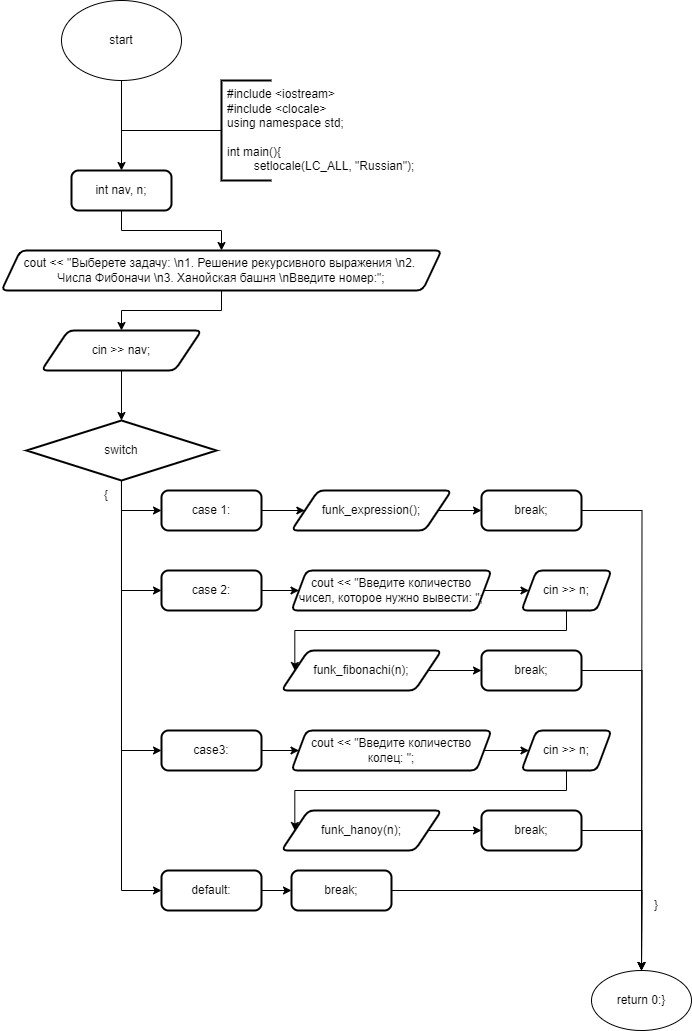

The diagram above was exported from draw.io. Its source (the exported page's mxGraphModel, read from the mxfile embedded in the PNG):
<mxGraphModel dx="472" dy="828" grid="1" gridSize="10" guides="1" tooltips="1" connect="1" arrows="1" fold="1" page="1" pageScale="1" pageWidth="827" pageHeight="1169" math="0" shadow="0">
  <root>
    <mxCell id="0" />
    <mxCell id="1" parent="0" />
    <mxCell id="fCbSsRZ2tEqlu-2vmy3c-1" value="start" style="ellipse;whiteSpace=wrap;html=1;" parent="1" vertex="1">
      <mxGeometry x="180" y="30" width="120" height="80" as="geometry" />
    </mxCell>
    <mxCell id="fCbSsRZ2tEqlu-2vmy3c-2" value="" style="endArrow=classic;html=1;rounded=0;labelBackgroundColor=default;strokeColor=default;align=center;verticalAlign=middle;fontFamily=Helvetica;fontSize=11;fontColor=default;shape=connector;edgeStyle=orthogonalEdgeStyle;exitX=0.5;exitY=1;exitDx=0;exitDy=0;" parent="1" source="fCbSsRZ2tEqlu-2vmy3c-1" target="fCbSsRZ2tEqlu-2vmy3c-6" edge="1">
      <mxGeometry width="50" height="50" relative="1" as="geometry">
        <mxPoint x="290.29" y="200" as="sourcePoint" />
        <mxPoint x="240" y="230" as="targetPoint" />
      </mxGeometry>
    </mxCell>
    <mxCell id="fCbSsRZ2tEqlu-2vmy3c-3" style="edgeStyle=orthogonalEdgeStyle;rounded=0;orthogonalLoop=1;jettySize=auto;html=1;exitX=0;exitY=0.5;exitDx=0;exitDy=0;exitPerimeter=0;endArrow=none;endFill=0;strokeWidth=1;" parent="1" source="fCbSsRZ2tEqlu-2vmy3c-4" edge="1">
      <mxGeometry relative="1" as="geometry">
        <mxPoint x="240" y="160" as="targetPoint" />
        <mxPoint x="300" y="160" as="sourcePoint" />
      </mxGeometry>
    </mxCell>
    <mxCell id="fCbSsRZ2tEqlu-2vmy3c-4" value="" style="strokeWidth=2;html=1;shape=mxgraph.flowchart.annotation_1;align=left;pointerEvents=1;" parent="1" vertex="1">
      <mxGeometry x="340" y="110" width="50" height="100" as="geometry" />
    </mxCell>
    <mxCell id="fCbSsRZ2tEqlu-2vmy3c-5" value="#include &amp;lt;iostream&amp;gt;&lt;br&gt;#include &amp;lt;clocale&amp;gt;&lt;br&gt;using namespace std;&lt;br&gt;&lt;br&gt;int main(){&lt;br&gt;&lt;span style=&quot;white-space: pre;&quot;&gt;&#09;&lt;/span&gt;setlocale(LC_ALL, &quot;Russian&quot;);" style="text;strokeColor=none;fillColor=none;align=left;verticalAlign=middle;spacingLeft=4;spacingRight=4;overflow=hidden;points=[[0,0.5],[1,0.5]];portConstraint=eastwest;rotatable=0;whiteSpace=wrap;html=1;" parent="1" vertex="1">
      <mxGeometry x="340" y="110" width="220" height="100" as="geometry" />
    </mxCell>
    <mxCell id="fCbSsRZ2tEqlu-2vmy3c-7" style="edgeStyle=orthogonalEdgeStyle;rounded=0;orthogonalLoop=1;jettySize=auto;html=1;exitX=0.5;exitY=1;exitDx=0;exitDy=0;" parent="1" source="fCbSsRZ2tEqlu-2vmy3c-6" target="fCbSsRZ2tEqlu-2vmy3c-8" edge="1">
      <mxGeometry relative="1" as="geometry">
        <mxPoint x="239.56521739130437" y="280" as="targetPoint" />
      </mxGeometry>
    </mxCell>
    <mxCell id="fCbSsRZ2tEqlu-2vmy3c-6" value="int nav, n;" style="rounded=1;whiteSpace=wrap;html=1;absoluteArcSize=1;arcSize=14;strokeWidth=2;" parent="1" vertex="1">
      <mxGeometry x="189.9999999999999" y="200" width="100" height="40" as="geometry" />
    </mxCell>
    <mxCell id="fCbSsRZ2tEqlu-2vmy3c-9" style="edgeStyle=orthogonalEdgeStyle;rounded=0;orthogonalLoop=1;jettySize=auto;html=1;exitX=0.5;exitY=1;exitDx=0;exitDy=0;" parent="1" source="fCbSsRZ2tEqlu-2vmy3c-8" target="fCbSsRZ2tEqlu-2vmy3c-10" edge="1">
      <mxGeometry relative="1" as="geometry">
        <mxPoint x="240" y="360" as="targetPoint" />
      </mxGeometry>
    </mxCell>
    <mxCell id="fCbSsRZ2tEqlu-2vmy3c-8" value="&lt;div&gt;cout &amp;lt;&amp;lt; &quot;Выберете задачу: \n1. Решение рекурсивного выражения \n2.&amp;nbsp;&lt;/div&gt;&lt;div&gt;Числа Фибоначи \n3. Ханойская башня \nВведите номер:&quot;;&lt;/div&gt;" style="shape=parallelogram;html=1;strokeWidth=2;perimeter=parallelogramPerimeter;whiteSpace=wrap;rounded=1;arcSize=12;size=0.043282821484202545;" parent="1" vertex="1">
      <mxGeometry x="119.99" y="280" width="440.01" height="40" as="geometry" />
    </mxCell>
    <mxCell id="fCbSsRZ2tEqlu-2vmy3c-11" style="edgeStyle=orthogonalEdgeStyle;rounded=0;orthogonalLoop=1;jettySize=auto;html=1;exitX=0.5;exitY=1;exitDx=0;exitDy=0;entryX=0.5;entryY=0;entryDx=0;entryDy=0;entryPerimeter=0;" parent="1" source="fCbSsRZ2tEqlu-2vmy3c-10" target="fCbSsRZ2tEqlu-2vmy3c-13" edge="1">
      <mxGeometry relative="1" as="geometry">
        <mxPoint x="240" y="440" as="targetPoint" />
      </mxGeometry>
    </mxCell>
    <mxCell id="fCbSsRZ2tEqlu-2vmy3c-10" value="cin &amp;gt;&amp;gt; nav;" style="shape=parallelogram;html=1;strokeWidth=2;perimeter=parallelogramPerimeter;whiteSpace=wrap;rounded=1;arcSize=12;size=0.16666666666666666;" parent="1" vertex="1">
      <mxGeometry x="160" y="360" width="160" height="40" as="geometry" />
    </mxCell>
    <mxCell id="fCbSsRZ2tEqlu-2vmy3c-12" style="edgeStyle=orthogonalEdgeStyle;rounded=0;orthogonalLoop=1;jettySize=auto;html=1;exitX=0.5;exitY=1;exitDx=0;exitDy=0;exitPerimeter=0;entryX=0;entryY=0.5;entryDx=0;entryDy=0;" parent="1" source="fCbSsRZ2tEqlu-2vmy3c-13" target="fCbSsRZ2tEqlu-2vmy3c-15" edge="1">
      <mxGeometry relative="1" as="geometry">
        <mxPoint x="243.47619047619048" y="659.9999999999995" as="targetPoint" />
      </mxGeometry>
    </mxCell>
    <mxCell id="fCbSsRZ2tEqlu-2vmy3c-39" style="edgeStyle=orthogonalEdgeStyle;rounded=0;orthogonalLoop=1;jettySize=auto;html=1;exitX=0.5;exitY=1;exitDx=0;exitDy=0;exitPerimeter=0;entryX=0;entryY=0.5;entryDx=0;entryDy=0;" parent="1" source="fCbSsRZ2tEqlu-2vmy3c-13" target="fCbSsRZ2tEqlu-2vmy3c-31" edge="1">
      <mxGeometry relative="1" as="geometry" />
    </mxCell>
    <mxCell id="fCbSsRZ2tEqlu-2vmy3c-13" value="switch" style="strokeWidth=2;html=1;shape=mxgraph.flowchart.decision;whiteSpace=wrap;" parent="1" vertex="1">
      <mxGeometry x="144.99" y="449.99999999999955" width="190" height="60" as="geometry" />
    </mxCell>
    <mxCell id="fCbSsRZ2tEqlu-2vmy3c-14" style="edgeStyle=orthogonalEdgeStyle;rounded=0;orthogonalLoop=1;jettySize=auto;html=1;exitX=1;exitY=0.5;exitDx=0;exitDy=0;entryX=0;entryY=0.5;entryDx=0;entryDy=0;" parent="1" source="fCbSsRZ2tEqlu-2vmy3c-15" target="fCbSsRZ2tEqlu-2vmy3c-16" edge="1">
      <mxGeometry relative="1" as="geometry">
        <mxPoint x="413" y="539.9999999999995" as="targetPoint" />
      </mxGeometry>
    </mxCell>
    <mxCell id="fCbSsRZ2tEqlu-2vmy3c-15" value="case 1:" style="rounded=1;whiteSpace=wrap;html=1;absoluteArcSize=1;arcSize=14;strokeWidth=2;" parent="1" vertex="1">
      <mxGeometry x="280" y="520" width="100" height="40" as="geometry" />
    </mxCell>
    <mxCell id="fCbSsRZ2tEqlu-2vmy3c-17" style="edgeStyle=orthogonalEdgeStyle;rounded=0;orthogonalLoop=1;jettySize=auto;html=1;exitX=1;exitY=0.5;exitDx=0;exitDy=0;" parent="1" source="fCbSsRZ2tEqlu-2vmy3c-16" target="fCbSsRZ2tEqlu-2vmy3c-18" edge="1">
      <mxGeometry relative="1" as="geometry">
        <mxPoint x="600" y="539.9473684210527" as="targetPoint" />
      </mxGeometry>
    </mxCell>
    <mxCell id="fCbSsRZ2tEqlu-2vmy3c-16" value="funk_expression();" style="shape=parallelogram;html=1;strokeWidth=2;perimeter=parallelogramPerimeter;whiteSpace=wrap;rounded=1;arcSize=12;size=0.16666666666666666;" parent="1" vertex="1">
      <mxGeometry x="410" y="520" width="160" height="40" as="geometry" />
    </mxCell>
    <mxCell id="fCbSsRZ2tEqlu-2vmy3c-44" style="edgeStyle=orthogonalEdgeStyle;rounded=0;orthogonalLoop=1;jettySize=auto;html=1;exitX=1;exitY=0.5;exitDx=0;exitDy=0;" parent="1" source="fCbSsRZ2tEqlu-2vmy3c-18" edge="1">
      <mxGeometry relative="1" as="geometry">
        <mxPoint x="760" y="1000" as="targetPoint" />
      </mxGeometry>
    </mxCell>
    <mxCell id="fCbSsRZ2tEqlu-2vmy3c-18" value="break;" style="rounded=1;whiteSpace=wrap;html=1;absoluteArcSize=1;arcSize=14;strokeWidth=2;" parent="1" vertex="1">
      <mxGeometry x="600" y="519.9973684210527" width="100" height="40" as="geometry" />
    </mxCell>
    <mxCell id="fCbSsRZ2tEqlu-2vmy3c-19" value="" style="endArrow=classic;html=1;rounded=0;exitX=0.5;exitY=1;exitDx=0;exitDy=0;exitPerimeter=0;entryX=0;entryY=0.5;entryDx=0;entryDy=0;" parent="1" source="fCbSsRZ2tEqlu-2vmy3c-13" target="fCbSsRZ2tEqlu-2vmy3c-20" edge="1">
      <mxGeometry width="50" height="50" relative="1" as="geometry">
        <mxPoint x="380.0000000000001" y="530" as="sourcePoint" />
        <mxPoint x="270" y="620" as="targetPoint" />
        <Array as="points">
          <mxPoint x="240" y="620" />
        </Array>
      </mxGeometry>
    </mxCell>
    <mxCell id="fCbSsRZ2tEqlu-2vmy3c-21" style="edgeStyle=orthogonalEdgeStyle;rounded=0;orthogonalLoop=1;jettySize=auto;html=1;exitX=1;exitY=0.5;exitDx=0;exitDy=0;" parent="1" source="fCbSsRZ2tEqlu-2vmy3c-20" target="fCbSsRZ2tEqlu-2vmy3c-22" edge="1">
      <mxGeometry relative="1" as="geometry">
        <mxPoint x="420" y="620.3529411764707" as="targetPoint" />
      </mxGeometry>
    </mxCell>
    <mxCell id="fCbSsRZ2tEqlu-2vmy3c-20" value="case 2:" style="rounded=1;whiteSpace=wrap;html=1;absoluteArcSize=1;arcSize=14;strokeWidth=2;" parent="1" vertex="1">
      <mxGeometry x="280" y="600" width="100" height="40" as="geometry" />
    </mxCell>
    <mxCell id="fCbSsRZ2tEqlu-2vmy3c-23" style="edgeStyle=orthogonalEdgeStyle;rounded=0;orthogonalLoop=1;jettySize=auto;html=1;exitX=1;exitY=0.5;exitDx=0;exitDy=0;" parent="1" source="fCbSsRZ2tEqlu-2vmy3c-22" target="fCbSsRZ2tEqlu-2vmy3c-24" edge="1">
      <mxGeometry relative="1" as="geometry">
        <mxPoint x="640" y="620.3529411764707" as="targetPoint" />
      </mxGeometry>
    </mxCell>
    <mxCell id="fCbSsRZ2tEqlu-2vmy3c-22" value="cout &amp;lt;&amp;lt; &quot;Введите количество чисел, которое нужно вывести: &quot;;" style="shape=parallelogram;html=1;strokeWidth=2;perimeter=parallelogramPerimeter;whiteSpace=wrap;rounded=1;arcSize=12;size=0.07500000000000001;" parent="1" vertex="1">
      <mxGeometry x="410" y="600" width="200" height="40" as="geometry" />
    </mxCell>
    <mxCell id="fCbSsRZ2tEqlu-2vmy3c-26" style="edgeStyle=orthogonalEdgeStyle;rounded=0;orthogonalLoop=1;jettySize=auto;html=1;exitX=0.5;exitY=1;exitDx=0;exitDy=0;entryX=0;entryY=0.5;entryDx=0;entryDy=0;" parent="1" source="fCbSsRZ2tEqlu-2vmy3c-24" target="fCbSsRZ2tEqlu-2vmy3c-25" edge="1">
      <mxGeometry relative="1" as="geometry" />
    </mxCell>
    <mxCell id="fCbSsRZ2tEqlu-2vmy3c-24" value="cin &amp;gt;&amp;gt; n;" style="shape=parallelogram;html=1;strokeWidth=2;perimeter=parallelogramPerimeter;whiteSpace=wrap;rounded=1;arcSize=12;size=0.16666666666666666;" parent="1" vertex="1">
      <mxGeometry x="640" y="600" width="90" height="40" as="geometry" />
    </mxCell>
    <mxCell id="fCbSsRZ2tEqlu-2vmy3c-29" style="edgeStyle=orthogonalEdgeStyle;rounded=0;orthogonalLoop=1;jettySize=auto;html=1;exitX=1;exitY=0.5;exitDx=0;exitDy=0;entryX=0;entryY=0.5;entryDx=0;entryDy=0;" parent="1" source="fCbSsRZ2tEqlu-2vmy3c-25" target="fCbSsRZ2tEqlu-2vmy3c-27" edge="1">
      <mxGeometry relative="1" as="geometry" />
    </mxCell>
    <mxCell id="fCbSsRZ2tEqlu-2vmy3c-25" value="funk_fibonachi(n);" style="shape=parallelogram;html=1;strokeWidth=2;perimeter=parallelogramPerimeter;whiteSpace=wrap;rounded=1;arcSize=12;size=0.16666666666666666;" parent="1" vertex="1">
      <mxGeometry x="400" y="680" width="160" height="40" as="geometry" />
    </mxCell>
    <mxCell id="fCbSsRZ2tEqlu-2vmy3c-45" style="edgeStyle=orthogonalEdgeStyle;rounded=0;orthogonalLoop=1;jettySize=auto;html=1;exitX=1;exitY=0.5;exitDx=0;exitDy=0;" parent="1" source="fCbSsRZ2tEqlu-2vmy3c-27" edge="1">
      <mxGeometry relative="1" as="geometry">
        <mxPoint x="760" y="1000" as="targetPoint" />
      </mxGeometry>
    </mxCell>
    <mxCell id="fCbSsRZ2tEqlu-2vmy3c-27" value="break;" style="rounded=1;whiteSpace=wrap;html=1;absoluteArcSize=1;arcSize=14;strokeWidth=2;" parent="1" vertex="1">
      <mxGeometry x="600" y="679.9973684210527" width="100" height="40" as="geometry" />
    </mxCell>
    <mxCell id="fCbSsRZ2tEqlu-2vmy3c-30" style="edgeStyle=orthogonalEdgeStyle;rounded=0;orthogonalLoop=1;jettySize=auto;html=1;exitX=1;exitY=0.5;exitDx=0;exitDy=0;" parent="1" source="fCbSsRZ2tEqlu-2vmy3c-31" target="fCbSsRZ2tEqlu-2vmy3c-33" edge="1">
      <mxGeometry relative="1" as="geometry">
        <mxPoint x="420" y="780.3529411764707" as="targetPoint" />
      </mxGeometry>
    </mxCell>
    <mxCell id="fCbSsRZ2tEqlu-2vmy3c-31" value="case3:" style="rounded=1;whiteSpace=wrap;html=1;absoluteArcSize=1;arcSize=14;strokeWidth=2;" parent="1" vertex="1">
      <mxGeometry x="280" y="760" width="100" height="40" as="geometry" />
    </mxCell>
    <mxCell id="fCbSsRZ2tEqlu-2vmy3c-32" style="edgeStyle=orthogonalEdgeStyle;rounded=0;orthogonalLoop=1;jettySize=auto;html=1;exitX=1;exitY=0.5;exitDx=0;exitDy=0;" parent="1" source="fCbSsRZ2tEqlu-2vmy3c-33" target="fCbSsRZ2tEqlu-2vmy3c-35" edge="1">
      <mxGeometry relative="1" as="geometry">
        <mxPoint x="640" y="780.3529411764707" as="targetPoint" />
      </mxGeometry>
    </mxCell>
    <mxCell id="fCbSsRZ2tEqlu-2vmy3c-33" value="cout &amp;lt;&amp;lt; &quot;Введите количество колец: &quot;;" style="shape=parallelogram;html=1;strokeWidth=2;perimeter=parallelogramPerimeter;whiteSpace=wrap;rounded=1;arcSize=12;size=0.07500000000000001;" parent="1" vertex="1">
      <mxGeometry x="410" y="760" width="200" height="40" as="geometry" />
    </mxCell>
    <mxCell id="fCbSsRZ2tEqlu-2vmy3c-34" style="edgeStyle=orthogonalEdgeStyle;rounded=0;orthogonalLoop=1;jettySize=auto;html=1;exitX=0.5;exitY=1;exitDx=0;exitDy=0;entryX=0;entryY=0.5;entryDx=0;entryDy=0;" parent="1" source="fCbSsRZ2tEqlu-2vmy3c-35" target="fCbSsRZ2tEqlu-2vmy3c-37" edge="1">
      <mxGeometry relative="1" as="geometry" />
    </mxCell>
    <mxCell id="fCbSsRZ2tEqlu-2vmy3c-35" value="cin &amp;gt;&amp;gt; n;" style="shape=parallelogram;html=1;strokeWidth=2;perimeter=parallelogramPerimeter;whiteSpace=wrap;rounded=1;arcSize=12;size=0.16666666666666666;" parent="1" vertex="1">
      <mxGeometry x="640" y="760" width="90" height="40" as="geometry" />
    </mxCell>
    <mxCell id="fCbSsRZ2tEqlu-2vmy3c-36" style="edgeStyle=orthogonalEdgeStyle;rounded=0;orthogonalLoop=1;jettySize=auto;html=1;exitX=1;exitY=0.5;exitDx=0;exitDy=0;entryX=0;entryY=0.5;entryDx=0;entryDy=0;" parent="1" source="fCbSsRZ2tEqlu-2vmy3c-37" target="fCbSsRZ2tEqlu-2vmy3c-38" edge="1">
      <mxGeometry relative="1" as="geometry" />
    </mxCell>
    <mxCell id="fCbSsRZ2tEqlu-2vmy3c-37" value="funk_hanoy(n);" style="shape=parallelogram;html=1;strokeWidth=2;perimeter=parallelogramPerimeter;whiteSpace=wrap;rounded=1;arcSize=12;size=0.16666666666666666;" parent="1" vertex="1">
      <mxGeometry x="400" y="840" width="160" height="40" as="geometry" />
    </mxCell>
    <mxCell id="fCbSsRZ2tEqlu-2vmy3c-46" style="edgeStyle=orthogonalEdgeStyle;rounded=0;orthogonalLoop=1;jettySize=auto;html=1;exitX=1;exitY=0.5;exitDx=0;exitDy=0;" parent="1" source="fCbSsRZ2tEqlu-2vmy3c-38" edge="1">
      <mxGeometry relative="1" as="geometry">
        <mxPoint x="760" y="1000" as="targetPoint" />
      </mxGeometry>
    </mxCell>
    <mxCell id="fCbSsRZ2tEqlu-2vmy3c-38" value="break;" style="rounded=1;whiteSpace=wrap;html=1;absoluteArcSize=1;arcSize=14;strokeWidth=2;" parent="1" vertex="1">
      <mxGeometry x="600" y="839.9973684210527" width="100" height="40" as="geometry" />
    </mxCell>
    <mxCell id="fCbSsRZ2tEqlu-2vmy3c-40" style="edgeStyle=orthogonalEdgeStyle;rounded=0;orthogonalLoop=1;jettySize=auto;html=1;entryX=0;entryY=0.5;entryDx=0;entryDy=0;exitX=0.5;exitY=1;exitDx=0;exitDy=0;exitPerimeter=0;" parent="1" source="fCbSsRZ2tEqlu-2vmy3c-13" target="fCbSsRZ2tEqlu-2vmy3c-42" edge="1">
      <mxGeometry relative="1" as="geometry">
        <mxPoint x="240.47619047619048" y="1040" as="targetPoint" />
        <mxPoint x="240.70999999999998" y="880" as="sourcePoint" />
        <Array as="points">
          <mxPoint x="240" y="920" />
        </Array>
      </mxGeometry>
    </mxCell>
    <mxCell id="fCbSsRZ2tEqlu-2vmy3c-41" style="edgeStyle=orthogonalEdgeStyle;rounded=0;orthogonalLoop=1;jettySize=auto;html=1;exitX=1;exitY=0.5;exitDx=0;exitDy=0;entryX=0;entryY=0.5;entryDx=0;entryDy=0;" parent="1" source="fCbSsRZ2tEqlu-2vmy3c-42" target="fCbSsRZ2tEqlu-2vmy3c-43" edge="1">
      <mxGeometry relative="1" as="geometry">
        <mxPoint x="409.99999999999994" y="920" as="targetPoint" />
      </mxGeometry>
    </mxCell>
    <mxCell id="fCbSsRZ2tEqlu-2vmy3c-42" value="default:" style="rounded=1;whiteSpace=wrap;html=1;absoluteArcSize=1;arcSize=14;strokeWidth=2;" parent="1" vertex="1">
      <mxGeometry x="280" y="900" width="100" height="40" as="geometry" />
    </mxCell>
    <mxCell id="fCbSsRZ2tEqlu-2vmy3c-47" style="edgeStyle=orthogonalEdgeStyle;rounded=0;orthogonalLoop=1;jettySize=auto;html=1;exitX=1;exitY=0.5;exitDx=0;exitDy=0;" parent="1" source="fCbSsRZ2tEqlu-2vmy3c-43" edge="1">
      <mxGeometry relative="1" as="geometry">
        <mxPoint x="760" y="1000" as="targetPoint" />
      </mxGeometry>
    </mxCell>
    <mxCell id="fCbSsRZ2tEqlu-2vmy3c-43" value="break;" style="rounded=1;whiteSpace=wrap;html=1;absoluteArcSize=1;arcSize=14;strokeWidth=2;" parent="1" vertex="1">
      <mxGeometry x="410" y="899.9973684210527" width="100" height="40" as="geometry" />
    </mxCell>
    <mxCell id="fCbSsRZ2tEqlu-2vmy3c-48" value="return 0:}" style="ellipse;whiteSpace=wrap;html=1;" parent="1" vertex="1">
      <mxGeometry x="710" y="1000" width="100" height="60" as="geometry" />
    </mxCell>
    <mxCell id="fCbSsRZ2tEqlu-2vmy3c-49" value="{" style="text;html=1;strokeColor=none;fillColor=none;align=center;verticalAlign=middle;whiteSpace=wrap;rounded=0;" parent="1" vertex="1">
      <mxGeometry x="210" y="510" width="30" height="30" as="geometry" />
    </mxCell>
    <mxCell id="fCbSsRZ2tEqlu-2vmy3c-50" value="}" style="text;html=1;strokeColor=none;fillColor=none;align=center;verticalAlign=middle;whiteSpace=wrap;rounded=0;" parent="1" vertex="1">
      <mxGeometry x="760" y="920" width="30" height="30" as="geometry" />
    </mxCell>
  </root>
</mxGraphModel>